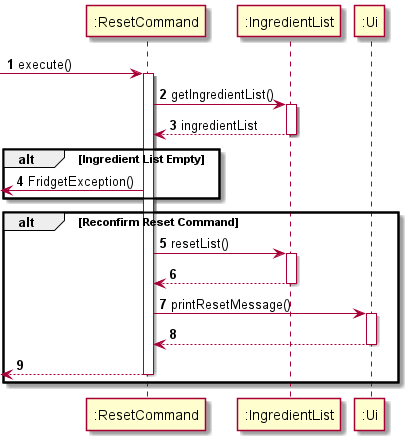

The diagram above was rendered by PlantUML. Its source (embedded in the PNG):
@startuml
'https://plantuml.com/sequence-diagram

autonumber

-> ":ResetCommand": execute()
activate ":ResetCommand"

":ResetCommand" -> ":IngredientList": getIngredientList()
activate ":IngredientList"
":ResetCommand" <-- ":IngredientList": ingredientList
deactivate ":IngredientList"

alt Ingredient List Empty
<- ":ResetCommand": FridgetException()
end

alt Reconfirm Reset Command

    ":ResetCommand" -> ":IngredientList": resetList()
    activate ":IngredientList"
    ":ResetCommand" <-- ":IngredientList":
    deactivate ":IngredientList"

    ":ResetCommand" -> ":Ui": printResetMessage()
    activate ":Ui"
    ":ResetCommand" <-- ":Ui"
    deactivate ":Ui"

    <-- ":ResetCommand"
    deactivate ":ResetCommand"
end

@enduml